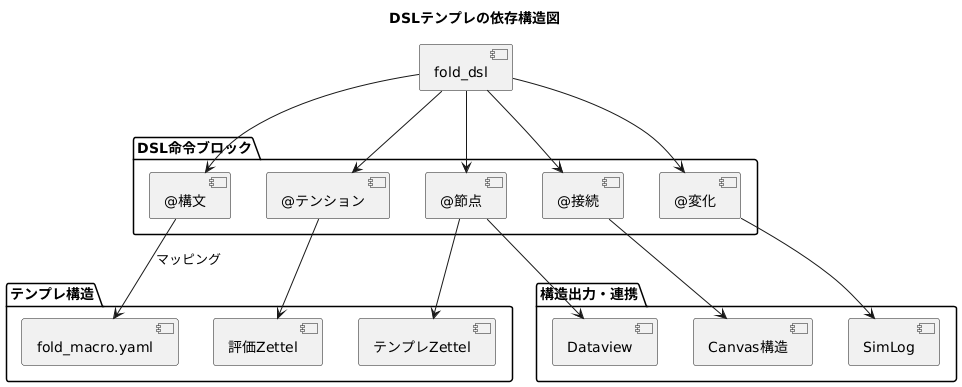

The diagram above was rendered by PlantUML. Its source (embedded in the PNG):
@startuml
title DSLテンプレの依存構造図

package "テンプレ構造" {
  [fold_macro.yaml]
  [テンプレZettel]
  [評価Zettel]
}

package "DSL命令ブロック" {
  [@構文]
  [@節点]
  [@接続]
  [@変化]
  [@テンション]
}

package "構造出力・連携" {
  [SimLog]
  [Canvas構造]
  [Dataview]
}

[fold_dsl] --> [@構文]
[fold_dsl] --> [@節点]
[fold_dsl] --> [@接続]
[fold_dsl] --> [@変化]
[fold_dsl] --> [@テンション]

[@構文] --> [fold_macro.yaml] : マッピング
[@節点] --> [テンプレZettel]
[@接続] --> [Canvas構造]
[@変化] --> [SimLog]
[@テンション] --> [評価Zettel]
[@節点] --> [Dataview]
@enduml